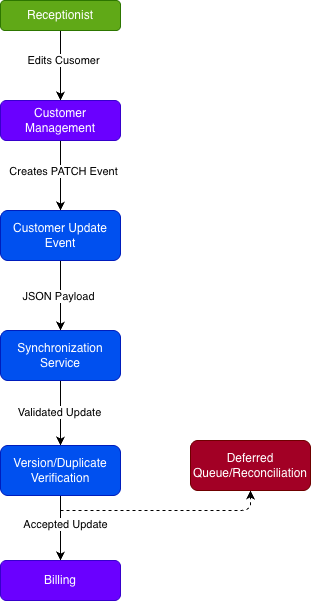

The diagram above was exported from draw.io. Its source (the exported page's mxGraphModel, read from the mxfile embedded in the PNG):
<mxGraphModel dx="694" dy="699" grid="1" gridSize="10" guides="0" tooltips="1" connect="1" arrows="1" fold="1" page="1" pageScale="1" pageWidth="850" pageHeight="1100" background="light-dark(#FFFFFF,#121212)" math="0" shadow="0">
  <root>
    <mxCell id="0" />
    <mxCell id="1" parent="0" />
    <mxCell id="gxeN4p9vcwePbOwuW3fV-3" edge="1" parent="1" source="gxeN4p9vcwePbOwuW3fV-1" style="edgeStyle=orthogonalEdgeStyle;rounded=1;orthogonalLoop=1;jettySize=auto;html=1;startArrow=none;startFill=0;endArrow=classic;endFill=1;" target="gxeN4p9vcwePbOwuW3fV-2" value="">
      <mxGeometry relative="1" as="geometry" />
    </mxCell>
    <mxCell id="gxeN4p9vcwePbOwuW3fV-15" connectable="0" parent="gxeN4p9vcwePbOwuW3fV-3" style="edgeLabel;html=1;align=center;verticalAlign=middle;resizable=0;points=[];" value="Edits Cusomer" vertex="1">
      <mxGeometry relative="1" x="-0.1714" y="2" as="geometry">
        <mxPoint as="offset" />
      </mxGeometry>
    </mxCell>
    <mxCell id="gxeN4p9vcwePbOwuW3fV-1" parent="1" style="rounded=1;whiteSpace=wrap;html=1;fillColor=#60a917;fontColor=#ffffff;strokeColor=#2D7600;" value="Receptionist" vertex="1">
      <mxGeometry height="30" width="120" x="40" y="80" as="geometry" />
    </mxCell>
    <mxCell id="gxeN4p9vcwePbOwuW3fV-6" edge="1" parent="1" source="gxeN4p9vcwePbOwuW3fV-2" style="edgeStyle=orthogonalEdgeStyle;rounded=1;orthogonalLoop=1;jettySize=auto;html=1;" target="gxeN4p9vcwePbOwuW3fV-5" value="">
      <mxGeometry relative="1" as="geometry" />
    </mxCell>
    <mxCell id="gxeN4p9vcwePbOwuW3fV-16" connectable="0" parent="gxeN4p9vcwePbOwuW3fV-6" style="edgeLabel;html=1;align=center;verticalAlign=middle;resizable=0;points=[];" value="Creates PATCH Event" vertex="1">
      <mxGeometry relative="1" x="-0.1429" y="2" as="geometry">
        <mxPoint as="offset" />
      </mxGeometry>
    </mxCell>
    <mxCell id="gxeN4p9vcwePbOwuW3fV-2" parent="1" style="whiteSpace=wrap;html=1;rounded=1;fillColor=#6a00ff;fontColor=#ffffff;strokeColor=#3700CC;" value="Customer Management" vertex="1">
      <mxGeometry height="40" width="120" x="40" y="180" as="geometry" />
    </mxCell>
    <mxCell id="gxeN4p9vcwePbOwuW3fV-8" edge="1" parent="1" source="gxeN4p9vcwePbOwuW3fV-5" style="edgeStyle=orthogonalEdgeStyle;rounded=1;orthogonalLoop=1;jettySize=auto;html=1;" target="gxeN4p9vcwePbOwuW3fV-7" value="">
      <mxGeometry relative="1" as="geometry" />
    </mxCell>
    <mxCell id="gxeN4p9vcwePbOwuW3fV-17" connectable="0" parent="gxeN4p9vcwePbOwuW3fV-8" style="edgeLabel;html=1;align=center;verticalAlign=middle;resizable=0;points=[];" value="JSON Payload" vertex="1">
      <mxGeometry relative="1" y="-3" as="geometry">
        <mxPoint as="offset" />
      </mxGeometry>
    </mxCell>
    <mxCell id="gxeN4p9vcwePbOwuW3fV-5" parent="1" style="whiteSpace=wrap;html=1;rounded=1;fillColor=#0050ef;fontColor=#ffffff;strokeColor=#001DBC;" value="Customer Update Event" vertex="1">
      <mxGeometry height="50" width="120" x="40" y="290" as="geometry" />
    </mxCell>
    <mxCell id="gxeN4p9vcwePbOwuW3fV-10" edge="1" parent="1" style="edgeStyle=orthogonalEdgeStyle;rounded=1;orthogonalLoop=1;jettySize=auto;html=1;dashed=1;" target="gxeN4p9vcwePbOwuW3fV-9" value="">
      <mxGeometry relative="1" as="geometry">
        <mxPoint x="100" y="590" as="sourcePoint" />
      </mxGeometry>
    </mxCell>
    <mxCell id="gxeN4p9vcwePbOwuW3fV-12" edge="1" parent="1" source="gxeN4p9vcwePbOwuW3fV-7" style="edgeStyle=orthogonalEdgeStyle;rounded=1;orthogonalLoop=1;jettySize=auto;html=1;" target="gxeN4p9vcwePbOwuW3fV-11" value="">
      <mxGeometry relative="1" as="geometry" />
    </mxCell>
    <mxCell id="gxeN4p9vcwePbOwuW3fV-18" connectable="0" parent="gxeN4p9vcwePbOwuW3fV-12" style="edgeLabel;html=1;align=center;verticalAlign=middle;resizable=0;points=[];" value="Validated Update" vertex="1">
      <mxGeometry relative="1" x="-0.0462" y="-2" as="geometry">
        <mxPoint as="offset" />
      </mxGeometry>
    </mxCell>
    <mxCell id="gxeN4p9vcwePbOwuW3fV-7" parent="1" style="whiteSpace=wrap;html=1;rounded=1;fillColor=#0050ef;fontColor=#ffffff;strokeColor=#001DBC;" value="Synchronization Service" vertex="1">
      <mxGeometry height="50" width="120" x="40" y="410" as="geometry" />
    </mxCell>
    <mxCell id="gxeN4p9vcwePbOwuW3fV-9" parent="1" style="whiteSpace=wrap;html=1;rounded=1;fillColor=#a20025;fontColor=#ffffff;strokeColor=#6F0000;" value="Deferred Queue/Reconciliation" vertex="1">
      <mxGeometry height="50" width="120" x="230" y="520" as="geometry" />
    </mxCell>
    <mxCell id="gxeN4p9vcwePbOwuW3fV-14" edge="1" parent="1" source="gxeN4p9vcwePbOwuW3fV-11" style="edgeStyle=orthogonalEdgeStyle;rounded=1;orthogonalLoop=1;jettySize=auto;html=1;" target="gxeN4p9vcwePbOwuW3fV-13" value="">
      <mxGeometry relative="1" as="geometry" />
    </mxCell>
    <mxCell id="gxeN4p9vcwePbOwuW3fV-19" connectable="0" parent="gxeN4p9vcwePbOwuW3fV-14" style="edgeLabel;html=1;align=center;verticalAlign=middle;resizable=0;points=[];" value="Accepted Update" vertex="1">
      <mxGeometry relative="1" x="-0.1385" y="4" as="geometry">
        <mxPoint as="offset" />
      </mxGeometry>
    </mxCell>
    <mxCell id="gxeN4p9vcwePbOwuW3fV-11" parent="1" style="whiteSpace=wrap;html=1;rounded=1;fillColor=#0050ef;fontColor=#ffffff;strokeColor=#001DBC;" value="Version/Duplicate Verification" vertex="1">
      <mxGeometry height="50" width="120" x="40" y="525" as="geometry" />
    </mxCell>
    <mxCell id="gxeN4p9vcwePbOwuW3fV-13" parent="1" style="whiteSpace=wrap;html=1;rounded=1;fillColor=#6a00ff;fontColor=#ffffff;strokeColor=#3700CC;" value="Billing" vertex="1">
      <mxGeometry height="40" width="120" x="40" y="640" as="geometry" />
    </mxCell>
  </root>
</mxGraphModel>